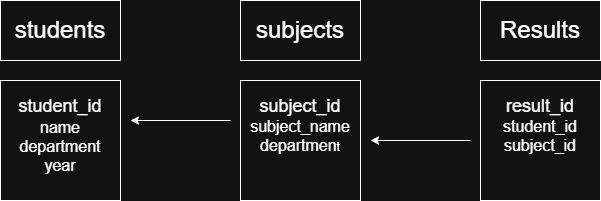

The diagram above was exported from draw.io. Its source (the exported page's mxGraphModel, read from the mxfile embedded in the PNG):
<mxGraphModel dx="778" dy="477" grid="1" gridSize="10" guides="1" tooltips="1" connect="1" arrows="1" fold="1" page="1" pageScale="1" pageWidth="850" pageHeight="1100" math="0" shadow="0">
  <root>
    <mxCell id="0" />
    <mxCell id="1" parent="0" />
    <mxCell id="KoUYsTeWte-yfNi7OKfZ-1" parent="1" style="rounded=0;whiteSpace=wrap;html=1;" value="" vertex="1">
      <mxGeometry height="60" width="120" x="40" y="40" as="geometry" />
    </mxCell>
    <mxCell id="KoUYsTeWte-yfNi7OKfZ-2" parent="1" style="whiteSpace=wrap;html=1;aspect=fixed;" value="" vertex="1">
      <mxGeometry height="120" width="120" x="40" y="120" as="geometry" />
    </mxCell>
    <mxCell id="KoUYsTeWte-yfNi7OKfZ-3" parent="1" style="rounded=0;whiteSpace=wrap;html=1;" value="" vertex="1">
      <mxGeometry height="60" width="120" x="280" y="40" as="geometry" />
    </mxCell>
    <mxCell id="KoUYsTeWte-yfNi7OKfZ-4" parent="1" style="whiteSpace=wrap;html=1;aspect=fixed;" value="" vertex="1">
      <mxGeometry height="120" width="120" x="280" y="120" as="geometry" />
    </mxCell>
    <mxCell id="KoUYsTeWte-yfNi7OKfZ-5" parent="1" style="rounded=0;whiteSpace=wrap;html=1;" value="" vertex="1">
      <mxGeometry height="60" width="120" x="520" y="40" as="geometry" />
    </mxCell>
    <mxCell id="KoUYsTeWte-yfNi7OKfZ-6" parent="1" style="whiteSpace=wrap;html=1;aspect=fixed;" value="" vertex="1">
      <mxGeometry height="120" width="120" x="520" y="120" as="geometry" />
    </mxCell>
    <mxCell id="KoUYsTeWte-yfNi7OKfZ-7" edge="1" parent="1" style="endArrow=classic;html=1;rounded=0;" value="">
      <mxGeometry height="50" relative="1" width="50" as="geometry">
        <Array as="points" />
        <mxPoint x="270" y="160" as="sourcePoint" />
        <mxPoint x="170" y="160" as="targetPoint" />
      </mxGeometry>
    </mxCell>
    <mxCell id="KoUYsTeWte-yfNi7OKfZ-8" edge="1" parent="1" style="endArrow=classic;html=1;rounded=0;" value="">
      <mxGeometry height="50" relative="1" width="50" as="geometry">
        <mxPoint x="510" y="180" as="sourcePoint" />
        <mxPoint x="410" y="180" as="targetPoint" />
      </mxGeometry>
    </mxCell>
    <mxCell id="KoUYsTeWte-yfNi7OKfZ-10" parent="1" style="text;html=1;whiteSpace=wrap;strokeColor=none;fillColor=none;align=center;verticalAlign=middle;rounded=0;" value="&lt;font style=&quot;font-size: 24px;&quot;&gt;students&lt;/font&gt;" vertex="1">
      <mxGeometry height="30" width="60" x="70" y="55" as="geometry" />
    </mxCell>
    <mxCell id="KoUYsTeWte-yfNi7OKfZ-11" parent="1" style="text;html=1;whiteSpace=wrap;strokeColor=none;fillColor=none;align=center;verticalAlign=middle;rounded=0;" value="&lt;font style=&quot;font-size: 24px;&quot;&gt;subjects&lt;/font&gt;" vertex="1">
      <mxGeometry height="30" width="60" x="310" y="55" as="geometry" />
    </mxCell>
    <mxCell id="KoUYsTeWte-yfNi7OKfZ-12" parent="1" style="text;html=1;whiteSpace=wrap;strokeColor=none;fillColor=none;align=center;verticalAlign=middle;rounded=0;" value="&lt;font style=&quot;font-size: 24px;&quot;&gt;Results&lt;/font&gt;" vertex="1">
      <mxGeometry height="30" width="60" x="550" y="55" as="geometry" />
    </mxCell>
    <mxCell id="KoUYsTeWte-yfNi7OKfZ-13" parent="1" style="text;html=1;whiteSpace=wrap;strokeColor=none;fillColor=none;align=center;verticalAlign=middle;rounded=0;" value="&lt;font style=&quot;font-size: 18px;&quot;&gt;student_id&lt;/font&gt;&lt;div&gt;&lt;font size=&quot;3&quot;&gt;name&lt;/font&gt;&lt;/div&gt;&lt;div&gt;&lt;font size=&quot;3&quot;&gt;department&lt;/font&gt;&lt;/div&gt;&lt;div&gt;&lt;font size=&quot;3&quot;&gt;year&lt;/font&gt;&lt;/div&gt;" vertex="1">
      <mxGeometry height="30" width="60" x="70" y="160" as="geometry" />
    </mxCell>
    <mxCell id="KoUYsTeWte-yfNi7OKfZ-14" parent="1" style="text;html=1;whiteSpace=wrap;strokeColor=none;fillColor=none;align=center;verticalAlign=middle;rounded=0;" value="&lt;font style=&quot;font-size: 18px;&quot;&gt;subject_id&lt;/font&gt;&lt;div&gt;&lt;font size=&quot;3&quot;&gt;subject_name&lt;/font&gt;&lt;/div&gt;&lt;div&gt;&lt;font size=&quot;3&quot;&gt;departmen&lt;/font&gt;t&lt;/div&gt;" vertex="1">
      <mxGeometry height="30" width="60" x="310" y="150" as="geometry" />
    </mxCell>
    <mxCell id="KoUYsTeWte-yfNi7OKfZ-15" parent="1" style="text;html=1;whiteSpace=wrap;strokeColor=none;fillColor=none;align=center;verticalAlign=middle;rounded=0;" value="&lt;font style=&quot;font-size: 18px;&quot;&gt;result_id&lt;/font&gt;&lt;div&gt;&lt;font size=&quot;3&quot;&gt;student_id&lt;/font&gt;&lt;/div&gt;&lt;div&gt;&lt;font size=&quot;3&quot;&gt;subject_id&lt;/font&gt;&lt;/div&gt;" vertex="1">
      <mxGeometry height="30" width="60" x="550" y="150" as="geometry" />
    </mxCell>
  </root>
</mxGraphModel>